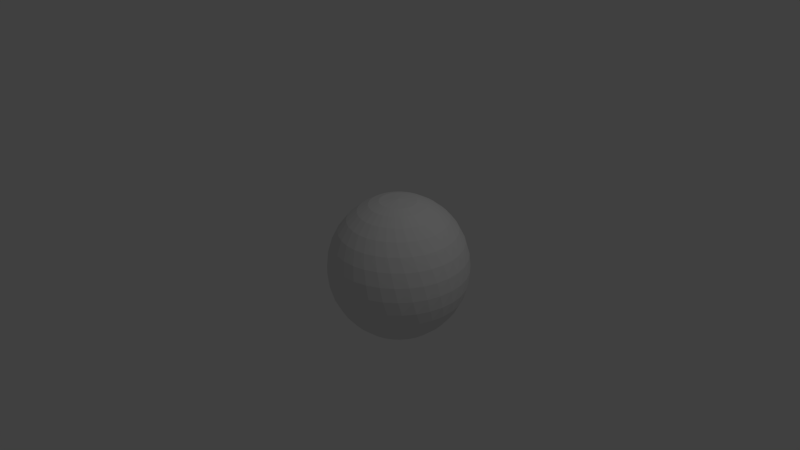 # Source: default-scene.blend  (saved by Blender 2.69.0; exported with 4.5.12 LTS)
import bpy
from mathutils import Matrix  # noqa: F401  (used for matrix-valued properties, if any)

bpy.ops.wm.read_factory_settings(use_empty=True)
scene = bpy.context.scene
scene.name = 'Scene'

# ---- collections
col_collection_1 = bpy.data.collections.new('Collection 1'); scene.collection.children.link(col_collection_1)

# ---- materials (node trees are filled in below, after node groups)
mat_material = bpy.data.materials.new('Material')
mat_material.alpha_threshold = 0.0
mat_material.use_transparent_shadow = False
mat_material.roughness = 0.5
mat_material.line_color = (0.0, 0.0, 0.0, 1.0)

# ---- material node trees

# ---- world
world_world = bpy.data.worlds.new('World'); scene.world = world_world
world_world.color = (0.05088, 0.05088, 0.05088)
world_world.use_sun_shadow = False
world_world.sun_shadow_jitter_overblur = 0.0
world_world.cycles.sampling_method = 'MANUAL'
world_world.cycles.sample_map_resolution = 256

# ---- cameras
cam_camera = bpy.data.cameras.new('Camera')
cam_camera.clip_end = 100.0
cam_camera.lens = 35.0
cam_camera.sensor_width = 32.0
cam_camera.sensor_height = 18.0
cam_camera.ortho_scale = 7.314
cam_camera.dof.focus_distance = 0.0
cam_camera.dof.aperture_fstop = 128.0

# ---- lights
light_lamp = bpy.data.lights.new('Lamp', 'POINT')
light_lamp.transmission_factor = 0.0
light_lamp.cutoff_distance = 30.0
light_lamp.energy = 100.0
light_lamp.shadow_buffer_clip_start = 1.001
light_lamp.shadow_soft_size = 0.1
light_lamp.shadow_maximum_resolution = 0.006
light_lamp.use_absolute_resolution = True
light_lamp.cycles.use_multiple_importance_sampling = False

# ---- meshes
me_sphere = bpy.data.meshes.new('Sphere')
me_sphere.from_pydata([(-0.2396, 0.03382, 0.9297), (-0.3754, 0.03143, 0.8843), (-0.52, 0.02866, 0.7987), (-0.6567, 0.0236, 0.6788), (-0.7736, 0.01513, 0.5282), (-0.8631, 0.01504, 0.3557), (-0.9147, 0.01333, 0.1777), (-0.9272, -0.003504, -0.008109), (-0.9031, -0.03415, -0.2201), (-0.8359, -0.005039, -0.4303), (-0.7385, -0.007615, -0.5927), (-0.6134, -0.0117, -0.7303), (-0.4688, -0.01342, -0.8391), (-0.3195, -0.0129, -0.9128), (-0.1966, -0.01003, -0.9437), (0.0009078, 0.001118, -0.9545), (-0.2284, 0.07991, 0.9297), (-0.362, 0.1041, 0.8843), (-0.5043, 0.1297, 0.7989), (-0.6387, 0.1523, 0.68), (-0.7524, 0.169, 0.5336), (-0.8382, 0.18, 0.3659), (-0.8915, 0.1849, 0.1849), (-0.9094, 0.1806, -0.002865), (-0.8912, 0.1658, -0.1953), (-0.8367, 0.1506, -0.3853), (-0.7489, 0.1337, -0.5566), (-0.6332, 0.1077, -0.7007), (-0.4968, 0.07809, -0.816), (-0.353, 0.04846, -0.8974), (-0.22, 0.02162, -0.9391), (-0.2084, 0.1229, 0.9297), (-0.3347, 0.1727, 0.8843), (-0.4693, 0.2256, 0.7989), (-0.5966, 0.2741, 0.6802), (-0.7044, 0.313, 0.5345), (-0.786, 0.3401, 0.3681), (-0.8375, 0.3542, 0.1876), (-0.8564, 0.3547, -9.974e-05), (-0.8421, 0.3409, -0.1887), (-0.7951, 0.3142, -0.3713), (-0.7172, 0.2766, -0.5396), (-0.6122, 0.2288, -0.6858), (-0.4868, 0.1734, -0.8039), (-0.3532, 0.116, -0.8883), (-0.2273, 0.06263, -0.9333), (-0.1804, 0.1612, 0.9297), (-0.2946, 0.2347, 0.8843), (-0.4163, 0.3129, 0.7989), (-0.5317, 0.3853, 0.6802), (-0.6298, 0.4445, 0.5346), (-0.7047, 0.4868, 0.3685), (-0.7533, 0.5102, 0.1892), (-0.7722, 0.5147, 0.00277), (-0.7599, 0.4998, -0.1854), (-0.719, 0.4648, -0.3676), (-0.6513, 0.4117, -0.5351), (-0.5588, 0.3438, -0.6811), (-0.4476, 0.265, -0.7999), (-0.3286, 0.1826, -0.8851), (-0.2164, 0.1055, -0.9306), (-0.1455, 0.1933, 0.9297), (-0.2432, 0.2876, 0.8843), (-0.3472, 0.3881, 0.7989), (-0.4463, 0.4816, 0.6802), (-0.531, 0.5588, 0.5346), (-0.5965, 0.6147, 0.3685), (-0.6414, 0.6463, 0.19), (-0.6646, 0.6524, 0.009749), (-0.6528, 0.6392, -0.1743), (-0.6131, 0.6, -0.3612), (-0.5581, 0.5321, -0.5331), (-0.4814, 0.4464, -0.6801), (-0.388, 0.3473, -0.799), (-0.2875, 0.2432, -0.8844), (-0.193, 0.1457, -0.9298), (-0.105, 0.218, 0.9297), (-0.1824, 0.3296, 0.8843), (-0.2649, 0.4483, 0.7989), (-0.3438, 0.5594, 0.6802), (-0.4118, 0.6516, 0.5346), (-0.4654, 0.7191, 0.3684), (-0.5046, 0.7579, 0.1892), (-0.5339, 0.7642, 0.009753), (-0.555, 0.738, -0.139), (-0.4749, 0.7281, -0.3339), (-0.4405, 0.6349, -0.5284), (-0.3846, 0.5325, -0.6793), (-0.3128, 0.4164, -0.7988), (-0.2346, 0.2947, -0.8843), (-0.1611, 0.1806, -0.9297), (-0.06046, 0.2343, 0.9297), (-0.1146, 0.3588, 0.8843), (-0.1723, 0.4914, 0.799), (-0.228, 0.6157, 0.6802), (-0.2768, 0.7194, 0.5346), (-0.3162, 0.796, 0.3683), (-0.3475, 0.8413, 0.1881), (-0.3775, 0.8505, 0.002836), (-0.4151, 0.8173, -0.1743), (-0.2879, 0.8116, -0.3612), (-0.2999, 0.7131, -0.5284), (-0.2717, 0.5984, -0.6788), (-0.2253, 0.4695, -0.7987), (-0.1727, 0.3348, -0.8843), (-0.1228, 0.2086, -0.9297), (-0.01363, 0.2416, 0.9297), (-0.04254, 0.3743, 0.8844), (-0.07341, 0.5155, 0.7993), (-0.1037, 0.6482, 0.6806), (-0.1311, 0.7595, 0.5348), (-0.1548, 0.8424, 0.3683), (-0.1767, 0.8928, 0.1878), (-0.2041, 0.9072, 0.0004684), (-0.2439, 0.8808, -0.1852), (-0.1171, 0.8528, -0.3672), (-0.1475, 0.7593, -0.5331), (-0.1477, 0.6407, -0.6793), (-0.1291, 0.5047, -0.7987), (-0.104, 0.3621, -0.8843), (-0.07977, 0.2286, -0.9297), (0.03372, 0.2396, 0.9297), (0.03098, 0.3754, 0.8846), (0.0273, 0.5198, 0.8002), (0.02301, 0.6555, 0.6827), (0.01897, 0.7697, 0.5369), (0.01273, 0.8559, 0.3692), (0.000954, 0.91, 0.1879), (-0.02299, 0.9295, 6.9e-05), (-0.06601, 0.9113, -0.1874), (0.05263, 0.8593, -0.3681), (0.005315, 0.7738, -0.5343), (-0.01865, 0.6574, -0.68), (-0.02784, 0.5202, -0.7988), (-0.03132, 0.3754, -0.8843), (-0.03367, 0.2398, -0.9297), (0.07978, 0.2285, 0.9297), (0.1033, 0.3623, 0.8846), (0.1261, 0.5051, 0.8009), (0.1423, 0.6382, 0.6887), (0.1631, 0.7481, 0.5468), (0.1806, 0.8338, 0.375), (0.179, 0.8915, 0.1892), (0.1589, 0.916, 0.0001949), (0.1133, 0.9067, -0.1877), (0.2194, 0.8326, -0.3682), (0.1564, 0.7579, -0.5345), (0.1102, 0.6485, -0.6802), (0.07431, 0.5157, -0.7989), (0.04254, 0.3743, -0.8843), (0.01372, 0.2418, -0.9297), (0.1228, 0.2085, 0.9297), (0.1719, 0.3354, 0.8844), (0.2208, 0.472, 0.8002), (0.2555, 0.6026, 0.6887), (0.2643, 0.7009, 0.5768), (0.3482, 0.7677, 0.4017), (0.3522, 0.8363, 0.1938), (0.3351, 0.8669, 0.0008646), (0.2881, 0.8671, -0.1876), (0.3776, 0.7738, -0.3682), (0.3013, 0.7128, -0.5346), (0.2347, 0.6145, -0.6802), (0.1735, 0.4913, -0.7989), (0.1148, 0.3588, -0.8843), (0.0606, 0.2345, -0.9297), (0.1611, 0.1806, 0.9297), (0.234, 0.2955, 0.8843), (0.3084, 0.4207, 0.7993), (0.3666, 0.5463, 0.6827), (0.3884, 0.6628, 0.5468), (0.5229, 0.6777, 0.375), (0.516, 0.7474, 0.1938), (0.4991, 0.7839, 0.001387), (0.4519, 0.7941, -0.1875), (0.5214, 0.6852, -0.3682), (0.4346, 0.6403, -0.5346), (0.35, 0.5569, -0.6802), (0.266, 0.448, -0.7989), (0.1825, 0.3296, -0.8843), (0.1051, 0.2182, -0.9297), (0.1933, 0.1457, 0.9297), (0.2871, 0.2442, 0.8843), (0.3846, 0.3526, 0.799), (0.4666, 0.4654, 0.6806), (0.5145, 0.5778, 0.5369), (0.6513, 0.5617, 0.3692), (0.6584, 0.6304, 0.1892), (0.6443, 0.6706, 0.0008645), (0.5984, 0.6905, -0.1875), (0.645, 0.5703, -0.3682), (0.5512, 0.5432, -0.5346), (0.452, 0.4779, -0.6802), (0.3483, 0.3875, -0.7989), (0.2433, 0.2876, -0.8843), (0.1457, 0.1935, -0.9297), (0.218, 0.1052, 0.9297), (0.3292, 0.1835, 0.8843), (0.446, 0.2708, 0.7989), (0.5486, 0.3656, 0.6802), (0.6187, 0.4666, 0.5348), (0.7493, 0.4237, 0.3683), (0.7704, 0.4894, 0.1879), (0.7638, 0.5317, 0.0001922), (0.7219, 0.5604, -0.1876), (0.7439, 0.4335, -0.3682), (0.6465, 0.4253, -0.5346), (0.5365, 0.3806, -0.6802), (0.4172, 0.3121, -0.7989), (0.2948, 0.2346, -0.8843), (0.1806, 0.1614, -0.9297), (0.2343, 0.06063, 0.9297), (0.3587, 0.1157, 0.8843), (0.4903, 0.1786, 0.7989), (0.6094, 0.2516, 0.6802), (0.698, 0.337, 0.5346), (0.8177, 0.2693, 0.3682), (0.8513, 0.3297, 0.1877), (0.8531, 0.3724, 2.262e-05), (0.8174, 0.4087, -0.1877), (0.8142, 0.28, -0.3682), (0.7171, 0.291, -0.5346), (0.6005, 0.2686, -0.6802), (0.4701, 0.2247, -0.7989), (0.3349, 0.1726, -0.8843), (0.2086, 0.1231, -0.9297), (0.2416, 0.01376, 0.9297), (0.3744, 0.04354, 0.8843), (0.5157, 0.07953, 0.7989), (0.6468, 0.1278, 0.6802), (0.7504, 0.1943, 0.5346), (0.8545, 0.1046, 0.3682), (0.8993, 0.1572, 0.1877), (0.9094, 0.1988, 1.52e-06), (0.8815, 0.2414, -0.1877), (0.8532, 0.1158, -0.3682), (0.7601, 0.1455, -0.5346), (0.6413, 0.1463, -0.6802), (0.5049, 0.1287, -0.7989), (0.3621, 0.104, -0.8843), (0.2285, 0.08007, -0.9297), (0.2397, -0.03364, 0.9297), (0.3757, -0.03034, 0.8843), (0.5213, -0.0226, 0.7989), (0.6593, -0.0007918, 0.6802), (0.7739, 0.04421, 0.5346), (0.8585, -0.06411, 0.3682), (0.9127, -0.02122, 0.1877), (0.9307, 0.01757, 9.127e-08), (0.9117, 0.06481, -0.1877), (0.8594, -0.05287, -0.3682), (0.7739, -0.005596, -0.5346), (0.6575, 0.01837, -0.6802), (0.5203, 0.02771, -0.7989), (0.3754, 0.03134, -0.8843), (0.2397, 0.03398, -0.9297), (0.2285, -0.07975, 0.9297), (0.3626, -0.1031, 0.8843), (0.5069, -0.1239, 0.7989), (0.6465, -0.1294, 0.6802), (0.7676, -0.1076, 0.5346), (0.8295, -0.2304, 0.3682), (0.891, -0.1989, 0.1877), (0.9162, -0.1643, 4.098e-08), (0.9068, -0.1143, -0.1877), (0.8326, -0.2195, -0.3682), (0.7579, -0.1565, -0.5346), (0.6485, -0.1103, -0.6802), (0.5157, -0.07433, -0.7989), (0.3743, -0.0425, -0.8843), (0.2417, -0.01342, -0.9297), (0.2085, -0.1228, 0.9297), (0.3355, -0.1718, 0.8843), (0.473, -0.2204, 0.7989), (0.6088, -0.253, 0.6802), (0.7319, -0.2553, 0.5346), (0.7686, -0.3878, 0.3682), (0.8351, -0.3689, 0.1877), (0.8666, -0.3399, 4.005e-08), (0.8671, -0.289, -0.1877), (0.7738, -0.3777, -0.3682), (0.7128, -0.3013, -0.5346), (0.6145, -0.2347, -0.6802), (0.4913, -0.1735, -0.7989), (0.3588, -0.1147, -0.8843), (0.2344, -0.06029, -0.9297), (0.1806, -0.1611, 0.9297), (0.2955, -0.234, 0.8843), (0.4209, -0.3084, 0.7989), (0.5477, -0.3669, 0.6802), (0.668, -0.3932, 0.5346), (0.6782, -0.5303, 0.3682), (0.7471, -0.5247, 0.1877), (0.7836, -0.5025, 4.005e-08), (0.794, -0.4526, -0.1877), (0.6852, -0.5214, -0.3682), (0.6403, -0.4346, -0.5346), (0.5569, -0.35, -0.6802), (0.448, -0.266, -0.7989), (0.3296, -0.1825, -0.8843), (0.2181, -0.1048, -0.9297), (0.1457, -0.1933, 0.9297), (0.2442, -0.2871, 0.8843), (0.3526, -0.3846, 0.7989), (0.4656, -0.4667, 0.6802), (0.5785, -0.516, 0.5346), (0.5617, -0.6524, 0.3682), (0.6303, -0.6604, 0.1877), (0.6705, -0.6457, 4.005e-08), (0.6905, -0.5988, -0.1877), (0.5703, -0.6451, -0.3682), (0.5432, -0.5512, -0.5346), (0.4779, -0.452, -0.6802), (0.3875, -0.3483, -0.7989), (0.2876, -0.2433, -0.8843), (0.1935, -0.1453, -0.9297), (0.1052, -0.218, 0.9297), (0.1835, -0.3292, 0.8843), (0.2708, -0.446, 0.7989), (0.3656, -0.5486, 0.6802), (0.4667, -0.6189, 0.5346), (0.4237, -0.7494, 0.3682), (0.4894, -0.7706, 0.1877), (0.5317, -0.7641, 4.005e-08), (0.5604, -0.722, -0.1877), (0.4335, -0.7439, -0.3682), (0.4253, -0.6466, -0.5346), (0.3806, -0.5365, -0.6802), (0.3121, -0.4172, -0.7989), (0.2346, -0.2947, -0.8843), (0.1614, -0.1803, -0.9297), (0.06063, -0.2343, 0.9297), (0.1157, -0.3587, 0.8843), (0.1786, -0.4903, 0.7989), (0.2516, -0.6094, 0.6802), (0.337, -0.6981, 0.5346), (0.2693, -0.8177, 0.3682), (0.3297, -0.8513, 0.1877), (0.3724, -0.8531, 4.005e-08), (0.4087, -0.8175, -0.1877), (0.28, -0.8142, -0.3682), (0.291, -0.7171, -0.5346), (0.2686, -0.6005, -0.6802), (0.2247, -0.4701, -0.7989), (0.1726, -0.3348, -0.8843), (0.1231, -0.2082, -0.9297), (0.01376, -0.2416, 0.9297), (0.04354, -0.3744, 0.8843), (0.07954, -0.5157, 0.7989), (0.1278, -0.6468, 0.6802), (0.1943, -0.7504, 0.5346), (0.1046, -0.8545, 0.3682), (0.1572, -0.8993, 0.1877), (0.1988, -0.9094, 4.005e-08), (0.2414, -0.8815, -0.1877), (0.1158, -0.8532, -0.3682), (0.1455, -0.7601, -0.5346), (0.1463, -0.6413, -0.6802), (0.1287, -0.5049, -0.7989), (0.104, -0.3621, -0.8843), (0.08003, -0.2282, -0.9297), (-0.03364, -0.2397, 0.9297), (-0.03034, -0.3757, 0.8843), (-0.0226, -0.5213, 0.7989), (-0.0007915, -0.6593, 0.6802), (0.04421, -0.7739, 0.5346), (-0.06411, -0.8585, 0.3682), (-0.02122, -0.9127, 0.1877), (0.01757, -0.9307, 4.005e-08), (0.06481, -0.9117, -0.1877), (-0.05287, -0.8594, -0.3682), (-0.005595, -0.7739, -0.5346), (0.01837, -0.6575, -0.6802), (0.02771, -0.5203, -0.7989), (0.03133, -0.3754, -0.8843), (0.03394, -0.2394, -0.9297), (-0.07975, -0.2285, 0.9297), (-0.1031, -0.3626, 0.8843), (-0.1239, -0.5069, 0.7989), (-0.1294, -0.6465, 0.6802), (-0.1076, -0.7676, 0.5346), (-0.2304, -0.8295, 0.3682), (-0.1989, -0.891, 0.1877), (-0.1643, -0.9162, 4.75e-08), (-0.1143, -0.9068, -0.1877), (-0.2195, -0.8326, -0.3682), (-0.1565, -0.7579, -0.5346), (-0.1103, -0.6485, -0.6802), (-0.07433, -0.5157, -0.7989), (-0.04251, -0.3743, -0.8843), (-0.01345, -0.2414, -0.9297), (6.197e-06, 4.962e-06, 0.9541), (-0.1228, -0.2085, 0.9297), (-0.1718, -0.3355, 0.8843), (-0.2204, -0.473, 0.7989), (-0.253, -0.6088, 0.6802), (-0.2553, -0.7319, 0.5346), (-0.3878, -0.7686, 0.3682), (-0.3689, -0.8351, 0.1877), (-0.3399, -0.8666, 3.679e-07), (-0.289, -0.8671, -0.1877), (-0.3777, -0.7738, -0.3682), (-0.3013, -0.7128, -0.5345), (-0.2347, -0.6145, -0.6802), (-0.1735, -0.4913, -0.7989), (-0.1147, -0.3588, -0.8843), (-0.06033, -0.2341, -0.9297), (-0.1611, -0.1806, 0.9296), (-0.234, -0.2955, 0.8843), (-0.3084, -0.4209, 0.7989), (-0.3669, -0.5477, 0.6802), (-0.3932, -0.668, 0.5345), (-0.5303, -0.6782, 0.3682), (-0.5247, -0.7471, 0.1877), (-0.5025, -0.7836, 5.98e-06), (-0.4526, -0.794, -0.1877), (-0.5215, -0.6852, -0.3681), (-0.4347, -0.6403, -0.5345), (-0.3501, -0.5569, -0.6801), (-0.2661, -0.448, -0.7989), (-0.1825, -0.3295, -0.8843), (-0.1049, -0.2178, -0.9297), (-0.1933, -0.1456, 0.9296), (-0.2872, -0.2441, 0.8842), (-0.3848, -0.3524, 0.7987), (-0.4669, -0.4654, 0.68), (-0.516, -0.5784, 0.5345), (-0.6526, -0.5615, 0.3679), (-0.6604, -0.6303, 0.1877), (-0.6457, -0.6705, 5.206e-05), (-0.5989, -0.6905, -0.1876), (-0.6458, -0.5703, -0.3674), (-0.5521, -0.5432, -0.5338), (-0.4529, -0.4779, -0.6797), (-0.349, -0.3874, -0.7986), (-0.2437, -0.2874, -0.8842), (-0.1455, -0.1931, -0.9297), (-0.218, -0.1051, 0.9296), (-0.3294, -0.1831, 0.8841), (-0.4467, -0.2695, 0.7981), (-0.5497, -0.3639, 0.6788), (-0.6196, -0.4657, 0.5336), (-0.7508, -0.4224, 0.3658), (-0.7709, -0.4891, 0.1872), (-0.7643, -0.5316, 0.0001776), (-0.7225, -0.5604, -0.1871), (-0.7473, -0.4339, -0.3638), (-0.6513, -0.4252, -0.53), (-0.5418, -0.3803, -0.6766), (-0.4218, -0.3114, -0.7967), (-0.2975, -0.2337, -0.8834), (-0.1815, -0.1605, -0.9294), (-0.2343, -0.06048, 0.9296), (-0.3588, -0.1149, 0.8841), (-0.4912, -0.1752, 0.7977), (-0.6139, -0.2433, 0.6746), (-0.7028, -0.3303, 0.5281), (-0.8243, -0.2657, 0.3556), (-0.8524, -0.3285, 0.1844), (-0.8534, -0.3713, -0.0005119), (-0.819, -0.4089, -0.1854), (-0.8237, -0.2839, -0.3534), (-0.7332, -0.2912, -0.5164), (-0.6201, -0.2673, -0.6647), (-0.4897, -0.2226, -0.7881), (-0.3484, -0.1686, -0.8793), (-0.2142, -0.1192, -0.9284), (-0.2416, -0.01358, 0.9296), (-0.3743, -0.04249, 0.8842), (-0.5158, -0.07419, 0.7981), (-0.6503, -0.11, 0.6746), (-0.7739, -0.1575, 0.5034), (-0.8712, -0.1188, 0.3223), (-0.9021, -0.1577, 0.1773), (-0.9085, -0.1921, -0.006349), (-0.8833, -0.24, -0.1862), (-0.8657, -0.1433, -0.3384), (-0.7967, -0.1486, -0.4852), (-0.6893, -0.1422, -0.6357), (-0.5576, -0.1225, -0.7652), (-0.409, -0.09515, -0.8648), (-0.2469, -0.06212, -0.928)], [], [(4, 3, 20), (2, 1, 18), (13, 12, 29), (11, 10, 27), (9, 8, 25), (7, 6, 23), (5, 4, 21), (3, 2, 19), (14, 13, 30), (1, 0, 17), (12, 11, 28), (10, 9, 26), (8, 7, 24), (6, 5, 22), (26, 25, 41), (24, 23, 39), (22, 21, 37), (20, 19, 35), (18, 17, 33), (29, 28, 44), (27, 26, 42), (25, 24, 40), (23, 22, 38), (21, 20, 36), (19, 18, 34), (30, 29, 45), (17, 16, 32), (28, 27, 43), (41, 40, 56), (39, 38, 54), (37, 36, 52), (35, 34, 50), (33, 32, 48), (44, 43, 59), (42, 41, 57), (40, 39, 55), (38, 37, 53), (36, 35, 51), (34, 33, 49), (45, 44, 60), (32, 31, 47), (43, 42, 58), (56, 55, 71), (54, 53, 69), (52, 51, 67), (50, 49, 65), (48, 47, 63), (59, 58, 74), (57, 56, 72), (55, 54, 70), (53, 52, 68), (51, 50, 66), (49, 48, 64), (60, 59, 75), (47, 46, 62), (58, 57, 73), (71, 70, 86), (69, 68, 84), (67, 66, 82), (65, 64, 80), (63, 62, 78), (74, 73, 89), (72, 71, 87), (70, 69, 85), (68, 67, 83), (66, 65, 81), (64, 63, 79), (75, 74, 90), (62, 61, 77), (73, 72, 88), (86, 85, 101), (84, 83, 99), (82, 81, 97), (80, 79, 95), (78, 77, 93), (89, 88, 104), (87, 86, 102), (85, 84, 99), (83, 82, 98), (81, 80, 96), (79, 78, 94), (90, 89, 105), (77, 76, 92), (88, 87, 103), (101, 100, 116), (99, 98, 114), (97, 96, 112), (95, 94, 110), (93, 92, 108), (104, 103, 119), (102, 101, 117), (100, 99, 114), (98, 97, 113), (96, 95, 111), (94, 93, 109), (105, 104, 120), (92, 91, 107), (103, 102, 118), (116, 115, 131), (114, 113, 129), (112, 111, 127), (110, 109, 125), (108, 107, 123), (119, 118, 134), (117, 116, 132), (115, 114, 129), (113, 112, 128), (111, 110, 126), (109, 108, 124), (120, 119, 135), (107, 106, 122), (118, 117, 133), (131, 130, 146), (129, 128, 144), (127, 126, 142), (125, 124, 140), (123, 122, 138), (134, 133, 149), (132, 131, 147), (130, 129, 144), (128, 127, 143), (126, 125, 141), (124, 123, 139), (135, 134, 150), (122, 121, 137), (133, 132, 148), (146, 145, 161), (144, 143, 159), (142, 141, 157), (140, 139, 155), (138, 137, 153), (149, 148, 164), (147, 146, 162), (145, 144, 159), (143, 142, 158), (141, 140, 156), (139, 138, 154), (150, 149, 165), (137, 136, 152), (148, 147, 163), (161, 160, 176), (159, 158, 174), (157, 156, 172), (155, 154, 170), (153, 152, 168), (164, 163, 179), (162, 161, 177), (160, 159, 174), (158, 157, 173), (156, 155, 170), (154, 153, 169), (165, 164, 180), (152, 151, 167), (163, 162, 178), (176, 175, 191), (174, 173, 189), (172, 171, 187), (170, 169, 185), (168, 167, 183), (179, 178, 194), (177, 176, 192), (175, 174, 189), (173, 172, 188), (171, 170, 185), (169, 168, 184), (180, 179, 195), (167, 166, 182), (178, 177, 193), (191, 190, 206), (189, 188, 204), (187, 186, 202), (185, 184, 200), (183, 182, 198), (194, 193, 209), (192, 191, 207), (190, 189, 204), (188, 187, 203), (186, 185, 200), (184, 183, 199), (195, 194, 210), (182, 181, 197), (193, 192, 208), (206, 205, 221), (204, 203, 219), (202, 201, 217), (200, 199, 215), (198, 197, 213), (209, 208, 224), (207, 206, 222), (205, 204, 219), (203, 202, 218), (201, 200, 215), (199, 198, 214), (210, 209, 225), (197, 196, 212), (208, 207, 223), (221, 220, 236), (219, 218, 234), (217, 216, 232), (215, 214, 230), (213, 212, 228), (224, 223, 239), (222, 221, 237), (220, 219, 234), (218, 217, 233), (216, 215, 230), (214, 213, 229), (225, 224, 240), (212, 211, 227), (223, 222, 238), (236, 235, 251), (234, 233, 249), (232, 231, 247), (230, 229, 245), (228, 227, 243), (239, 238, 254), (237, 236, 252), (235, 234, 249), (233, 232, 248), (231, 230, 245), (229, 228, 244), (240, 239, 255), (227, 226, 242), (238, 237, 253), (251, 250, 266), (249, 248, 264), (247, 246, 262), (245, 244, 260), (243, 242, 258), (254, 253, 269), (252, 251, 267), (250, 249, 264), (248, 247, 263), (246, 245, 260), (244, 243, 259), (255, 254, 270), (242, 241, 257), (253, 252, 268), (266, 265, 281), (264, 263, 279), (262, 261, 277), (260, 259, 275), (258, 257, 273), (269, 268, 284), (267, 266, 282), (265, 264, 279), (263, 262, 278), (261, 260, 275), (259, 258, 274), (270, 269, 285), (257, 256, 272), (268, 267, 283), (281, 280, 296), (279, 278, 294), (277, 276, 292), (275, 274, 290), (273, 272, 288), (284, 283, 299), (282, 281, 297), (280, 279, 294), (278, 277, 293), (276, 275, 290), (274, 273, 289), (285, 284, 300), (272, 271, 287), (283, 282, 298), (296, 295, 311), (294, 293, 309), (292, 291, 307), (290, 289, 305), (288, 287, 303), (299, 298, 314), (297, 296, 312), (295, 294, 309), (293, 292, 308), (291, 290, 305), (289, 288, 304), (300, 299, 315), (287, 286, 302), (298, 297, 313), (311, 310, 326), (309, 308, 324), (307, 306, 322), (305, 304, 320), (303, 302, 318), (314, 313, 329), (312, 311, 327), (310, 309, 324), (308, 307, 323), (306, 305, 320), (304, 303, 319), (315, 314, 330), (302, 301, 317), (313, 312, 328), (326, 325, 341), (324, 323, 339), (322, 321, 337), (320, 319, 335), (318, 317, 333), (329, 328, 344), (327, 326, 342), (325, 324, 339), (323, 322, 338), (321, 320, 335), (319, 318, 334), (330, 329, 345), (317, 316, 332), (328, 327, 343), (341, 340, 356), (339, 338, 354), (337, 336, 352), (335, 334, 350), (333, 332, 348), (344, 343, 359), (342, 341, 357), (340, 339, 354), (338, 337, 353), (336, 335, 350), (334, 333, 349), (345, 344, 360), (332, 331, 347), (343, 342, 358), (356, 355, 371), (354, 353, 369), (352, 351, 367), (350, 349, 365), (348, 347, 363), (359, 358, 374), (357, 356, 372), (355, 354, 369), (353, 352, 368), (351, 350, 365), (349, 348, 364), (360, 359, 375), (347, 346, 362), (358, 357, 373), (371, 370, 386), (369, 368, 384), (367, 366, 382), (365, 364, 380), (363, 362, 378), (374, 373, 389), (372, 371, 387), (370, 369, 384), (368, 367, 383), (366, 365, 380), (364, 363, 379), (375, 374, 390), (362, 361, 377), (373, 372, 388), (386, 385, 402), (384, 383, 400), (382, 381, 398), (380, 379, 396), (378, 377, 394), (389, 388, 405), (387, 386, 403), (385, 384, 400), (383, 382, 399), (381, 380, 396), (379, 378, 395), (390, 389, 406), (377, 376, 393), (388, 387, 404), (402, 401, 417), (400, 399, 415), (398, 397, 413), (396, 395, 411), (394, 393, 409), (405, 404, 420), (403, 402, 418), (401, 400, 415), (399, 398, 414), (397, 396, 411), (395, 394, 410), (406, 405, 421), (393, 392, 408), (404, 403, 419), (417, 416, 432), (415, 414, 430), (413, 412, 428), (411, 410, 426), (409, 408, 424), (420, 419, 435), (418, 417, 433), (416, 415, 430), (414, 413, 429), (412, 411, 426), (410, 409, 425), (421, 420, 436), (408, 407, 423), (419, 418, 434), (432, 431, 447), (430, 429, 445), (428, 427, 443), (426, 425, 441), (424, 423, 439), (435, 434, 450), (433, 432, 448), (431, 430, 445), (429, 428, 444), (427, 426, 441), (425, 424, 440), (436, 435, 451), (423, 422, 438), (434, 433, 449), (447, 446, 462), (445, 444, 460), (443, 442, 458), (441, 440, 456), (439, 438, 454), (450, 449, 465), (448, 447, 463), (446, 445, 460), (444, 443, 459), (442, 441, 456), (440, 439, 455), (451, 450, 466), (438, 437, 453), (449, 448, 464), (462, 461, 477), (460, 459, 475), (458, 457, 473), (456, 455, 471), (454, 453, 469), (465, 464, 480), (463, 462, 478), (461, 460, 475), (459, 458, 474), (457, 456, 471), (455, 454, 470), (466, 465, 481), (453, 452, 468), (464, 463, 479), (15, 14, 30), (0, 391, 16), (15, 30, 45), (16, 391, 31), (15, 45, 60), (31, 391, 46), (15, 60, 75), (46, 391, 61), (15, 75, 90), (61, 391, 76), (15, 90, 105), (76, 391, 91), (15, 105, 120), (91, 391, 106), (15, 120, 135), (106, 391, 121), (15, 135, 150), (121, 391, 136), (15, 150, 165), (136, 391, 151), (15, 165, 180), (151, 391, 166), (15, 180, 195), (166, 391, 181), (15, 195, 210), (181, 391, 196), (15, 210, 225), (196, 391, 211), (15, 225, 240), (211, 391, 226), (15, 240, 255), (226, 391, 241), (15, 255, 270), (241, 391, 256), (15, 270, 285), (256, 391, 271), (15, 285, 300), (271, 391, 286), (15, 300, 315), (286, 391, 301), (15, 315, 330), (301, 391, 316), (15, 330, 345), (316, 391, 331), (15, 345, 360), (331, 391, 346), (15, 360, 375), (346, 391, 361), (15, 375, 390), (361, 391, 376), (15, 390, 406), (376, 391, 392), (15, 406, 421), (392, 391, 407), (15, 421, 436), (407, 391, 422), (15, 436, 451), (422, 391, 437), (15, 451, 466), (437, 391, 452), (15, 466, 481), (452, 391, 467), (477, 476, 9), (475, 474, 8), (473, 472, 6), (471, 470, 4), (15, 481, 14), (469, 468, 2), (480, 479, 12), (467, 391, 0), (478, 477, 10), (476, 475, 8), (474, 473, 7), (472, 471, 5), (470, 469, 3), (481, 480, 13), (468, 467, 1), (479, 478, 11), (3, 19, 20), (1, 17, 18), (12, 28, 29), (10, 26, 27), (8, 24, 25), (6, 22, 23), (4, 20, 21), (2, 18, 19), (13, 29, 30), (0, 16, 17), (11, 27, 28), (9, 25, 26), (7, 23, 24), (5, 21, 22), (25, 40, 41), (23, 38, 39), (21, 36, 37), (19, 34, 35), (17, 32, 33), (28, 43, 44), (26, 41, 42), (24, 39, 40), (22, 37, 38), (20, 35, 36), (18, 33, 34), (29, 44, 45), (16, 31, 32), (27, 42, 43), (40, 55, 56), (38, 53, 54), (36, 51, 52), (34, 49, 50), (32, 47, 48), (43, 58, 59), (41, 56, 57), (39, 54, 55), (37, 52, 53), (35, 50, 51), (33, 48, 49), (44, 59, 60), (31, 46, 47), (42, 57, 58), (55, 70, 71), (53, 68, 69), (51, 66, 67), (49, 64, 65), (47, 62, 63), (58, 73, 74), (56, 71, 72), (54, 69, 70), (52, 67, 68), (50, 65, 66), (48, 63, 64), (59, 74, 75), (46, 61, 62), (57, 72, 73), (70, 85, 86), (68, 83, 84), (66, 81, 82), (64, 79, 80), (62, 77, 78), (73, 88, 89), (71, 86, 87), (69, 84, 85), (67, 82, 83), (65, 80, 81), (63, 78, 79), (74, 89, 90), (61, 76, 77), (72, 87, 88), (85, 100, 101), (83, 98, 99), (81, 96, 97), (79, 94, 95), (77, 92, 93), (88, 103, 104), (86, 101, 102), (100, 85, 99), (82, 97, 98), (80, 95, 96), (78, 93, 94), (89, 104, 105), (76, 91, 92), (87, 102, 103), (100, 115, 116), (98, 113, 114), (96, 111, 112), (94, 109, 110), (92, 107, 108), (103, 118, 119), (101, 116, 117), (115, 100, 114), (97, 112, 113), (95, 110, 111), (93, 108, 109), (104, 119, 120), (91, 106, 107), (102, 117, 118), (115, 130, 131), (113, 128, 129), (111, 126, 127), (109, 124, 125), (107, 122, 123), (118, 133, 134), (116, 131, 132), (130, 115, 129), (112, 127, 128), (110, 125, 126), (108, 123, 124), (119, 134, 135), (106, 121, 122), (117, 132, 133), (130, 145, 146), (128, 143, 144), (126, 141, 142), (124, 139, 140), (122, 137, 138), (133, 148, 149), (131, 146, 147), (145, 130, 144), (127, 142, 143), (125, 140, 141), (123, 138, 139), (134, 149, 150), (121, 136, 137), (132, 147, 148), (145, 160, 161), (143, 158, 159), (141, 156, 157), (139, 154, 155), (137, 152, 153), (148, 163, 164), (146, 161, 162), (160, 145, 159), (142, 157, 158), (140, 155, 156), (138, 153, 154), (149, 164, 165), (136, 151, 152), (147, 162, 163), (160, 175, 176), (158, 173, 174), (156, 171, 172), (154, 169, 170), (152, 167, 168), (163, 178, 179), (161, 176, 177), (175, 160, 174), (157, 172, 173), (171, 156, 170), (153, 168, 169), (164, 179, 180), (151, 166, 167), (162, 177, 178), (175, 190, 191), (173, 188, 189), (171, 186, 187), (169, 184, 185), (167, 182, 183), (178, 193, 194), (176, 191, 192), (190, 175, 189), (172, 187, 188), (186, 171, 185), (168, 183, 184), (179, 194, 195), (166, 181, 182), (177, 192, 193), (190, 205, 206), (188, 203, 204), (186, 201, 202), (184, 199, 200), (182, 197, 198), (193, 208, 209), (191, 206, 207), (205, 190, 204), (187, 202, 203), (201, 186, 200), (183, 198, 199), (194, 209, 210), (181, 196, 197), (192, 207, 208), (205, 220, 221), (203, 218, 219), (201, 216, 217), (199, 214, 215), (197, 212, 213), (208, 223, 224), (206, 221, 222), (220, 205, 219), (202, 217, 218), (216, 201, 215), (198, 213, 214), (209, 224, 225), (196, 211, 212), (207, 222, 223), (220, 235, 236), (218, 233, 234), (216, 231, 232), (214, 229, 230), (212, 227, 228), (223, 238, 239), (221, 236, 237), (235, 220, 234), (217, 232, 233), (231, 216, 230), (213, 228, 229), (224, 239, 240), (211, 226, 227), (222, 237, 238), (235, 250, 251), (233, 248, 249), (231, 246, 247), (229, 244, 245), (227, 242, 243), (238, 253, 254), (236, 251, 252), (250, 235, 249), (232, 247, 248), (246, 231, 245), (228, 243, 244), (239, 254, 255), (226, 241, 242), (237, 252, 253), (250, 265, 266), (248, 263, 264), (246, 261, 262), (244, 259, 260), (242, 257, 258), (253, 268, 269), (251, 266, 267), (265, 250, 264), (247, 262, 263), (261, 246, 260), (243, 258, 259), (254, 269, 270), (241, 256, 257), (252, 267, 268), (265, 280, 281), (263, 278, 279), (261, 276, 277), (259, 274, 275), (257, 272, 273), (268, 283, 284), (266, 281, 282), (280, 265, 279), (262, 277, 278), (276, 261, 275), (258, 273, 274), (269, 284, 285), (256, 271, 272), (267, 282, 283), (280, 295, 296), (278, 293, 294), (276, 291, 292), (274, 289, 290), (272, 287, 288), (283, 298, 299), (281, 296, 297), (295, 280, 294), (277, 292, 293), (291, 276, 290), (273, 288, 289), (284, 299, 300), (271, 286, 287), (282, 297, 298), (295, 310, 311), (293, 308, 309), (291, 306, 307), (289, 304, 305), (287, 302, 303), (298, 313, 314), (296, 311, 312), (310, 295, 309), (292, 307, 308), (306, 291, 305), (288, 303, 304), (299, 314, 315), (286, 301, 302), (297, 312, 313), (310, 325, 326), (308, 323, 324), (306, 321, 322), (304, 319, 320), (302, 317, 318), (313, 328, 329), (311, 326, 327), (325, 310, 324), (307, 322, 323), (321, 306, 320), (303, 318, 319), (314, 329, 330), (301, 316, 317), (312, 327, 328), (325, 340, 341), (323, 338, 339), (321, 336, 337), (319, 334, 335), (317, 332, 333), (328, 343, 344), (326, 341, 342), (340, 325, 339), (322, 337, 338), (336, 321, 335), (318, 333, 334), (329, 344, 345), (316, 331, 332), (327, 342, 343), (340, 355, 356), (338, 353, 354), (336, 351, 352), (334, 349, 350), (332, 347, 348), (343, 358, 359), (341, 356, 357), (355, 340, 354), (337, 352, 353), (351, 336, 350), (333, 348, 349), (344, 359, 360), (331, 346, 347), (342, 357, 358), (355, 370, 371), (353, 368, 369), (351, 366, 367), (349, 364, 365), (347, 362, 363), (358, 373, 374), (356, 371, 372), (370, 355, 369), (352, 367, 368), (366, 351, 365), (348, 363, 364), (359, 374, 375), (346, 361, 362), (357, 372, 373), (370, 385, 386), (368, 383, 384), (366, 381, 382), (364, 379, 380), (362, 377, 378), (373, 388, 389), (371, 386, 387), (385, 370, 384), (367, 382, 383), (381, 366, 380), (363, 378, 379), (374, 389, 390), (361, 376, 377), (372, 387, 388), (385, 401, 402), (383, 399, 400), (381, 397, 398), (379, 395, 396), (377, 393, 394), (388, 404, 405), (386, 402, 403), (401, 385, 400), (382, 398, 399), (397, 381, 396), (378, 394, 395), (389, 405, 406), (376, 392, 393), (387, 403, 404), (401, 416, 417), (399, 414, 415), (397, 412, 413), (395, 410, 411), (393, 408, 409), (404, 419, 420), (402, 417, 418), (416, 401, 415), (398, 413, 414), (412, 397, 411), (394, 409, 410), (405, 420, 421), (392, 407, 408), (403, 418, 419), (416, 431, 432), (414, 429, 430), (412, 427, 428), (410, 425, 426), (408, 423, 424), (419, 434, 435), (417, 432, 433), (431, 416, 430), (413, 428, 429), (427, 412, 426), (409, 424, 425), (420, 435, 436), (407, 422, 423), (418, 433, 434), (431, 446, 447), (429, 444, 445), (427, 442, 443), (425, 440, 441), (423, 438, 439), (434, 449, 450), (432, 447, 448), (446, 431, 445), (428, 443, 444), (442, 427, 441), (424, 439, 440), (435, 450, 451), (422, 437, 438), (433, 448, 449), (446, 461, 462), (444, 459, 460), (442, 457, 458), (440, 455, 456), (438, 453, 454), (449, 464, 465), (447, 462, 463), (461, 446, 460), (443, 458, 459), (457, 442, 456), (439, 454, 455), (450, 465, 466), (437, 452, 453), (448, 463, 464), (461, 476, 477), (459, 474, 475), (457, 472, 473), (455, 470, 471), (453, 468, 469), (464, 479, 480), (462, 477, 478), (476, 461, 475), (458, 473, 474), (472, 457, 471), (454, 469, 470), (465, 480, 481), (452, 467, 468), (463, 478, 479), (10, 477, 9), (474, 7, 8), (472, 5, 6), (470, 3, 4), (468, 1, 2), (13, 480, 12), (11, 478, 10), (9, 476, 8), (473, 6, 7), (471, 4, 5), (469, 2, 3), (14, 481, 13), (467, 0, 1), (12, 479, 11)])
me_sphere.use_remesh_preserve_volume = False
me_sphere.use_remesh_preserve_attributes = False
me_sphere.use_mirror_vertex_groups = False
me_sphere.update()
me_cube_001 = bpy.data.meshes.new('Cube.001')
me_cube_001.from_pydata([(-0.05494, -0.01397, -0.01397), (-0.01776, 0.02626, -0.02626), (0.05494, 0.01397, -0.01397), (0.01776, -0.02626, -0.02626), (-0.01776, -0.02626, 0.02626), (-0.05494, 0.01397, 0.01397), (0.01776, 0.02626, 0.02626), (0.05494, -0.01397, 0.01397)], [], [(4, 5, 0), (5, 6, 1), (6, 7, 2), (7, 4, 3), (0, 1, 3), (7, 6, 4), (5, 1, 0), (6, 2, 1), (7, 3, 2), (4, 0, 3), (1, 2, 3), (6, 5, 4)])
me_cube_001.use_remesh_preserve_volume = False
me_cube_001.use_remesh_preserve_attributes = False
me_cube_001.use_mirror_vertex_groups = False
me_cube_001.update()
me_cube = bpy.data.meshes.new('Cube')
me_cube.from_pydata([], [], [])
me_cube.materials.append(mat_material)
me_cube.use_remesh_preserve_volume = False
me_cube.use_remesh_preserve_attributes = False
me_cube.use_mirror_vertex_groups = False
me_cube.update()

# ---- objects
ob_sphere = bpy.data.objects.new('Sphere', me_sphere)
ob_cube_001 = bpy.data.objects.new('Cube.001', me_cube_001)
ob_cube = bpy.data.objects.new('Cube', me_cube)
ob_lamp = bpy.data.objects.new('Lamp', light_lamp)
ob_camera = bpy.data.objects.new('Camera', cam_camera)

# ---- transforms, parenting, visibility, modifiers, constraints
ob_sphere.location = (0.2076, 0.245, -0.1825)
ob_sphere.lineart.crease_threshold = 0.0
ob_cube_001.location = (0.2076, 0.245, -0.1825)
ob_cube_001.lineart.crease_threshold = 0.0
ob_cube.location = (0.0, 0.0, 0.0)
ob_cube.lock_rotations_4d = False
ob_cube.empty_display_type = 'ARROWS'
ob_cube.lineart.crease_threshold = 0.0
ob_lamp.location = (4.076, 1.005, 5.904)
ob_lamp.rotation_euler = (0.6503, 0.05522, 1.866)
ob_lamp.lock_rotations_4d = False
ob_lamp.empty_display_type = 'ARROWS'
ob_lamp.color = (0.0, 0.0, 0.0, 0.0)
ob_lamp.lineart.crease_threshold = 0.0
ob_camera.location = (7.481, -6.508, 5.344)
ob_camera.rotation_euler = (1.109, 0.01082, 0.8149)
ob_camera.lock_rotations_4d = False
ob_camera.empty_display_type = 'ARROWS'
ob_camera.color = (0.0, 0.0, 0.0, 0.0)
ob_camera.display_type = 'WIRE'
ob_camera.lineart.crease_threshold = 0.0

# ---- collection membership
col_collection_1.objects.link(ob_sphere)
col_collection_1.objects.link(ob_cube_001)
col_collection_1.objects.link(ob_cube)
col_collection_1.objects.link(ob_lamp)
col_collection_1.objects.link(ob_camera)

# ---- scene / render settings (as saved in the file)
scene.camera = ob_camera
scene.frame_start = 1; scene.frame_end = 250; scene.frame_set(1)
scene.render.engine = 'BLENDER_EEVEE_NEXT'
scene.render.image_settings.color_mode = 'RGB'
scene.render.image_settings.compression = 90
scene.render.resolution_percentage = 50
scene.render.dither_intensity = 0.0
scene.render.bake_margin = 2
scene.cycles.use_denoising = False
scene.cycles.samples = 10
scene.cycles.sampling_pattern = 'TABULATED_SOBOL'
scene.cycles.light_sampling_threshold = 0.0
scene.cycles.use_adaptive_sampling = False
scene.cycles.use_light_tree = False
scene.cycles.blur_glossy = 0.0
scene.cycles.volume_bounces = 1
scene.cycles.pixel_filter_type = 'GAUSSIAN'
scene.cycles.sample_clamp_indirect = 0.0
scene.view_settings.view_transform = 'Standard'
bpy.context.view_layer.update()
